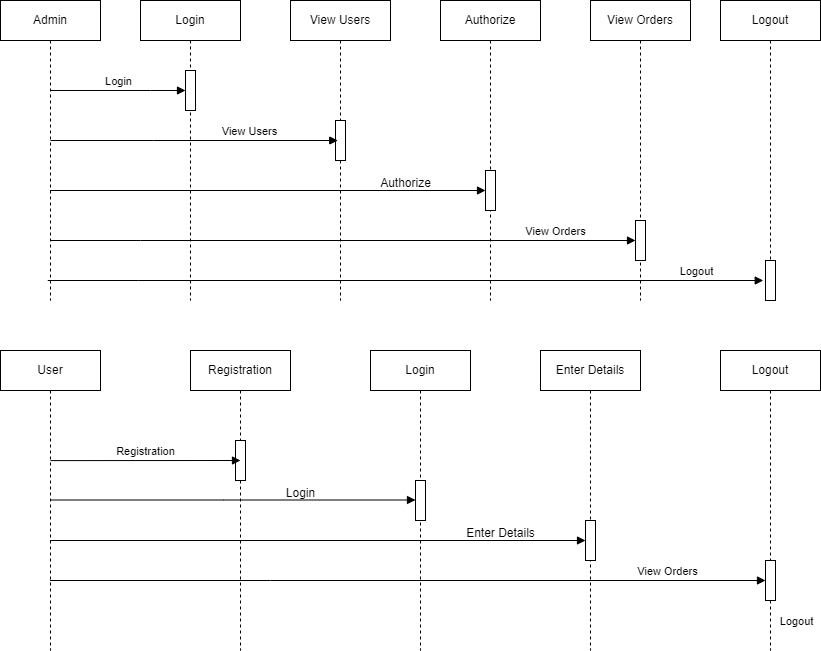

The diagram above was exported from draw.io. Its source (the exported page's mxGraphModel, read from the mxfile embedded in the PNG):
<mxGraphModel dx="1050" dy="534" grid="1" gridSize="10" guides="1" tooltips="1" connect="1" arrows="1" fold="1" page="1" pageScale="1" pageWidth="850" pageHeight="1100" math="0" shadow="0">
  <root>
    <mxCell id="0" />
    <mxCell id="1" parent="0" />
    <mxCell id="aM9ryv3xv72pqoxQDRHE-1" value="Admin" style="shape=umlLifeline;perimeter=lifelinePerimeter;whiteSpace=wrap;html=1;container=0;dropTarget=0;collapsible=0;recursiveResize=0;outlineConnect=0;portConstraint=eastwest;newEdgeStyle={&quot;edgeStyle&quot;:&quot;elbowEdgeStyle&quot;,&quot;elbow&quot;:&quot;vertical&quot;,&quot;curved&quot;:0,&quot;rounded&quot;:0};" parent="1" vertex="1">
      <mxGeometry x="30" y="40" width="100" height="300" as="geometry" />
    </mxCell>
    <mxCell id="aM9ryv3xv72pqoxQDRHE-5" value="Login" style="shape=umlLifeline;perimeter=lifelinePerimeter;whiteSpace=wrap;html=1;container=0;dropTarget=0;collapsible=0;recursiveResize=0;outlineConnect=0;portConstraint=eastwest;newEdgeStyle={&quot;edgeStyle&quot;:&quot;elbowEdgeStyle&quot;,&quot;elbow&quot;:&quot;vertical&quot;,&quot;curved&quot;:0,&quot;rounded&quot;:0};" parent="1" vertex="1">
      <mxGeometry x="170" y="40" width="100" height="300" as="geometry" />
    </mxCell>
    <mxCell id="aM9ryv3xv72pqoxQDRHE-6" value="" style="html=1;points=[];perimeter=orthogonalPerimeter;outlineConnect=0;targetShapes=umlLifeline;portConstraint=eastwest;newEdgeStyle={&quot;edgeStyle&quot;:&quot;elbowEdgeStyle&quot;,&quot;elbow&quot;:&quot;vertical&quot;,&quot;curved&quot;:0,&quot;rounded&quot;:0};" parent="aM9ryv3xv72pqoxQDRHE-5" vertex="1">
      <mxGeometry x="45" y="70" width="10" height="40" as="geometry" />
    </mxCell>
    <mxCell id="aM9ryv3xv72pqoxQDRHE-7" value="Login" style="html=1;verticalAlign=bottom;endArrow=block;edgeStyle=elbowEdgeStyle;elbow=vertical;curved=0;rounded=0;" parent="1" source="aM9ryv3xv72pqoxQDRHE-1" target="aM9ryv3xv72pqoxQDRHE-6" edge="1">
      <mxGeometry relative="1" as="geometry">
        <mxPoint x="85" y="120" as="sourcePoint" />
        <Array as="points">
          <mxPoint x="180" y="130" />
        </Array>
      </mxGeometry>
    </mxCell>
    <mxCell id="t28RAkUa1RHfeQ_91w5E-1" value="View Users" style="shape=umlLifeline;perimeter=lifelinePerimeter;whiteSpace=wrap;html=1;container=0;dropTarget=0;collapsible=0;recursiveResize=0;outlineConnect=0;portConstraint=eastwest;newEdgeStyle={&quot;edgeStyle&quot;:&quot;elbowEdgeStyle&quot;,&quot;elbow&quot;:&quot;vertical&quot;,&quot;curved&quot;:0,&quot;rounded&quot;:0};" parent="1" vertex="1">
      <mxGeometry x="320" y="40" width="100" height="300" as="geometry" />
    </mxCell>
    <mxCell id="t28RAkUa1RHfeQ_91w5E-2" value="" style="html=1;points=[];perimeter=orthogonalPerimeter;outlineConnect=0;targetShapes=umlLifeline;portConstraint=eastwest;newEdgeStyle={&quot;edgeStyle&quot;:&quot;elbowEdgeStyle&quot;,&quot;elbow&quot;:&quot;vertical&quot;,&quot;curved&quot;:0,&quot;rounded&quot;:0};" parent="t28RAkUa1RHfeQ_91w5E-1" vertex="1">
      <mxGeometry x="45" y="120" width="10" height="40" as="geometry" />
    </mxCell>
    <mxCell id="t28RAkUa1RHfeQ_91w5E-3" value="Authorize" style="shape=umlLifeline;perimeter=lifelinePerimeter;whiteSpace=wrap;html=1;container=0;dropTarget=0;collapsible=0;recursiveResize=0;outlineConnect=0;portConstraint=eastwest;newEdgeStyle={&quot;edgeStyle&quot;:&quot;elbowEdgeStyle&quot;,&quot;elbow&quot;:&quot;vertical&quot;,&quot;curved&quot;:0,&quot;rounded&quot;:0};" parent="1" vertex="1">
      <mxGeometry x="470" y="40" width="100" height="300" as="geometry" />
    </mxCell>
    <mxCell id="t28RAkUa1RHfeQ_91w5E-4" value="" style="html=1;points=[];perimeter=orthogonalPerimeter;outlineConnect=0;targetShapes=umlLifeline;portConstraint=eastwest;newEdgeStyle={&quot;edgeStyle&quot;:&quot;elbowEdgeStyle&quot;,&quot;elbow&quot;:&quot;vertical&quot;,&quot;curved&quot;:0,&quot;rounded&quot;:0};" parent="t28RAkUa1RHfeQ_91w5E-3" vertex="1">
      <mxGeometry x="45" y="170" width="10" height="40" as="geometry" />
    </mxCell>
    <mxCell id="t28RAkUa1RHfeQ_91w5E-6" value="View Orders" style="shape=umlLifeline;perimeter=lifelinePerimeter;whiteSpace=wrap;html=1;container=0;dropTarget=0;collapsible=0;recursiveResize=0;outlineConnect=0;portConstraint=eastwest;newEdgeStyle={&quot;edgeStyle&quot;:&quot;elbowEdgeStyle&quot;,&quot;elbow&quot;:&quot;vertical&quot;,&quot;curved&quot;:0,&quot;rounded&quot;:0};" parent="1" vertex="1">
      <mxGeometry x="620" y="40" width="100" height="300" as="geometry" />
    </mxCell>
    <mxCell id="t28RAkUa1RHfeQ_91w5E-7" value="" style="html=1;points=[];perimeter=orthogonalPerimeter;outlineConnect=0;targetShapes=umlLifeline;portConstraint=eastwest;newEdgeStyle={&quot;edgeStyle&quot;:&quot;elbowEdgeStyle&quot;,&quot;elbow&quot;:&quot;vertical&quot;,&quot;curved&quot;:0,&quot;rounded&quot;:0};" parent="t28RAkUa1RHfeQ_91w5E-6" vertex="1">
      <mxGeometry x="45" y="220" width="10" height="40" as="geometry" />
    </mxCell>
    <mxCell id="t28RAkUa1RHfeQ_91w5E-8" value="Logout" style="shape=umlLifeline;perimeter=lifelinePerimeter;whiteSpace=wrap;html=1;container=0;dropTarget=0;collapsible=0;recursiveResize=0;outlineConnect=0;portConstraint=eastwest;newEdgeStyle={&quot;edgeStyle&quot;:&quot;elbowEdgeStyle&quot;,&quot;elbow&quot;:&quot;vertical&quot;,&quot;curved&quot;:0,&quot;rounded&quot;:0};" parent="1" vertex="1">
      <mxGeometry x="750" y="40" width="100" height="300" as="geometry" />
    </mxCell>
    <mxCell id="t28RAkUa1RHfeQ_91w5E-9" value="" style="html=1;points=[];perimeter=orthogonalPerimeter;outlineConnect=0;targetShapes=umlLifeline;portConstraint=eastwest;newEdgeStyle={&quot;edgeStyle&quot;:&quot;elbowEdgeStyle&quot;,&quot;elbow&quot;:&quot;vertical&quot;,&quot;curved&quot;:0,&quot;rounded&quot;:0};" parent="t28RAkUa1RHfeQ_91w5E-8" vertex="1">
      <mxGeometry x="45" y="260" width="10" height="40" as="geometry" />
    </mxCell>
    <mxCell id="t28RAkUa1RHfeQ_91w5E-10" value="User" style="shape=umlLifeline;perimeter=lifelinePerimeter;whiteSpace=wrap;html=1;container=0;dropTarget=0;collapsible=0;recursiveResize=0;outlineConnect=0;portConstraint=eastwest;newEdgeStyle={&quot;edgeStyle&quot;:&quot;elbowEdgeStyle&quot;,&quot;elbow&quot;:&quot;vertical&quot;,&quot;curved&quot;:0,&quot;rounded&quot;:0};" parent="1" vertex="1">
      <mxGeometry x="30" y="390" width="100" height="300" as="geometry" />
    </mxCell>
    <mxCell id="t28RAkUa1RHfeQ_91w5E-12" value="Registration" style="shape=umlLifeline;perimeter=lifelinePerimeter;whiteSpace=wrap;html=1;container=0;dropTarget=0;collapsible=0;recursiveResize=0;outlineConnect=0;portConstraint=eastwest;newEdgeStyle={&quot;edgeStyle&quot;:&quot;elbowEdgeStyle&quot;,&quot;elbow&quot;:&quot;vertical&quot;,&quot;curved&quot;:0,&quot;rounded&quot;:0};" parent="1" vertex="1">
      <mxGeometry x="220" y="390" width="100" height="300" as="geometry" />
    </mxCell>
    <mxCell id="t28RAkUa1RHfeQ_91w5E-13" value="" style="html=1;points=[];perimeter=orthogonalPerimeter;outlineConnect=0;targetShapes=umlLifeline;portConstraint=eastwest;newEdgeStyle={&quot;edgeStyle&quot;:&quot;elbowEdgeStyle&quot;,&quot;elbow&quot;:&quot;vertical&quot;,&quot;curved&quot;:0,&quot;rounded&quot;:0};" parent="t28RAkUa1RHfeQ_91w5E-12" vertex="1">
      <mxGeometry x="45" y="90" width="10" height="40" as="geometry" />
    </mxCell>
    <mxCell id="t28RAkUa1RHfeQ_91w5E-14" value="Login" style="shape=umlLifeline;perimeter=lifelinePerimeter;whiteSpace=wrap;html=1;container=0;dropTarget=0;collapsible=0;recursiveResize=0;outlineConnect=0;portConstraint=eastwest;newEdgeStyle={&quot;edgeStyle&quot;:&quot;elbowEdgeStyle&quot;,&quot;elbow&quot;:&quot;vertical&quot;,&quot;curved&quot;:0,&quot;rounded&quot;:0};" parent="1" vertex="1">
      <mxGeometry x="400" y="390" width="100" height="300" as="geometry" />
    </mxCell>
    <mxCell id="t28RAkUa1RHfeQ_91w5E-15" value="" style="html=1;points=[];perimeter=orthogonalPerimeter;outlineConnect=0;targetShapes=umlLifeline;portConstraint=eastwest;newEdgeStyle={&quot;edgeStyle&quot;:&quot;elbowEdgeStyle&quot;,&quot;elbow&quot;:&quot;vertical&quot;,&quot;curved&quot;:0,&quot;rounded&quot;:0};" parent="t28RAkUa1RHfeQ_91w5E-14" vertex="1">
      <mxGeometry x="45" y="130" width="10" height="40" as="geometry" />
    </mxCell>
    <mxCell id="t28RAkUa1RHfeQ_91w5E-16" value="Enter Details" style="shape=umlLifeline;perimeter=lifelinePerimeter;whiteSpace=wrap;html=1;container=0;dropTarget=0;collapsible=0;recursiveResize=0;outlineConnect=0;portConstraint=eastwest;newEdgeStyle={&quot;edgeStyle&quot;:&quot;elbowEdgeStyle&quot;,&quot;elbow&quot;:&quot;vertical&quot;,&quot;curved&quot;:0,&quot;rounded&quot;:0};" parent="1" vertex="1">
      <mxGeometry x="570" y="390" width="100" height="300" as="geometry" />
    </mxCell>
    <mxCell id="t28RAkUa1RHfeQ_91w5E-17" value="" style="html=1;points=[];perimeter=orthogonalPerimeter;outlineConnect=0;targetShapes=umlLifeline;portConstraint=eastwest;newEdgeStyle={&quot;edgeStyle&quot;:&quot;elbowEdgeStyle&quot;,&quot;elbow&quot;:&quot;vertical&quot;,&quot;curved&quot;:0,&quot;rounded&quot;:0};" parent="t28RAkUa1RHfeQ_91w5E-16" vertex="1">
      <mxGeometry x="45" y="170" width="10" height="40" as="geometry" />
    </mxCell>
    <mxCell id="t28RAkUa1RHfeQ_91w5E-18" value="Logout" style="shape=umlLifeline;perimeter=lifelinePerimeter;whiteSpace=wrap;html=1;container=0;dropTarget=0;collapsible=0;recursiveResize=0;outlineConnect=0;portConstraint=eastwest;newEdgeStyle={&quot;edgeStyle&quot;:&quot;elbowEdgeStyle&quot;,&quot;elbow&quot;:&quot;vertical&quot;,&quot;curved&quot;:0,&quot;rounded&quot;:0};" parent="1" vertex="1">
      <mxGeometry x="750" y="390" width="100" height="300" as="geometry" />
    </mxCell>
    <mxCell id="t28RAkUa1RHfeQ_91w5E-19" value="" style="html=1;points=[];perimeter=orthogonalPerimeter;outlineConnect=0;targetShapes=umlLifeline;portConstraint=eastwest;newEdgeStyle={&quot;edgeStyle&quot;:&quot;elbowEdgeStyle&quot;,&quot;elbow&quot;:&quot;vertical&quot;,&quot;curved&quot;:0,&quot;rounded&quot;:0};" parent="t28RAkUa1RHfeQ_91w5E-18" vertex="1">
      <mxGeometry x="45" y="210" width="10" height="40" as="geometry" />
    </mxCell>
    <mxCell id="t28RAkUa1RHfeQ_91w5E-24" value="" style="html=1;verticalAlign=bottom;endArrow=block;edgeStyle=elbowEdgeStyle;elbow=vertical;curved=0;rounded=0;" parent="1" edge="1">
      <mxGeometry x="0.0071" y="10" relative="1" as="geometry">
        <mxPoint x="80" y="180" as="sourcePoint" />
        <Array as="points">
          <mxPoint x="183.25" y="180" />
        </Array>
        <mxPoint x="367.25" y="180" as="targetPoint" />
        <mxPoint x="1" as="offset" />
      </mxGeometry>
    </mxCell>
    <mxCell id="t28RAkUa1RHfeQ_91w5E-25" value="Logout" style="html=1;verticalAlign=bottom;endArrow=block;edgeStyle=elbowEdgeStyle;elbow=horizontal;curved=0;rounded=0;" parent="1" source="aM9ryv3xv72pqoxQDRHE-1" target="t28RAkUa1RHfeQ_91w5E-4" edge="1">
      <mxGeometry x="1" y="-228" relative="1" as="geometry">
        <mxPoint x="180.5" y="230.10000000000002" as="sourcePoint" />
        <Array as="points">
          <mxPoint x="260.5" y="230" />
        </Array>
        <mxPoint x="510" y="230" as="targetPoint" />
        <mxPoint x="210" y="-138" as="offset" />
      </mxGeometry>
    </mxCell>
    <mxCell id="t28RAkUa1RHfeQ_91w5E-26" value="View Orders" style="html=1;verticalAlign=bottom;endArrow=block;edgeStyle=elbowEdgeStyle;elbow=horizontal;curved=0;rounded=0;" parent="1" source="aM9ryv3xv72pqoxQDRHE-1" target="t28RAkUa1RHfeQ_91w5E-7" edge="1">
      <mxGeometry x="0.7244" relative="1" as="geometry">
        <mxPoint x="100" y="280" as="sourcePoint" />
        <Array as="points">
          <mxPoint x="170" y="280" />
        </Array>
        <mxPoint x="660" y="280" as="targetPoint" />
        <mxPoint as="offset" />
      </mxGeometry>
    </mxCell>
    <mxCell id="t28RAkUa1RHfeQ_91w5E-27" value="View Users" style="html=1;verticalAlign=bottom;endArrow=block;edgeStyle=elbowEdgeStyle;elbow=horizontal;curved=0;rounded=0;" parent="1" edge="1">
      <mxGeometry x="-0.4356" y="140" relative="1" as="geometry">
        <mxPoint x="77.25" y="320" as="sourcePoint" />
        <Array as="points">
          <mxPoint x="167.75" y="320" />
        </Array>
        <mxPoint x="792.75" y="320" as="targetPoint" />
        <mxPoint as="offset" />
      </mxGeometry>
    </mxCell>
    <mxCell id="t28RAkUa1RHfeQ_91w5E-36" value="Authorize" style="text;html=1;align=center;verticalAlign=middle;resizable=0;points=[];autosize=1;strokeColor=none;fillColor=none;" parent="1" vertex="1">
      <mxGeometry x="400" y="208" width="70" height="30" as="geometry" />
    </mxCell>
    <mxCell id="t28RAkUa1RHfeQ_91w5E-37" value="Registration" style="html=1;verticalAlign=bottom;endArrow=block;edgeStyle=elbowEdgeStyle;elbow=vertical;curved=0;rounded=0;exitX=0.5;exitY=0.367;exitDx=0;exitDy=0;exitPerimeter=0;" parent="1" source="t28RAkUa1RHfeQ_91w5E-10" edge="1">
      <mxGeometry relative="1" as="geometry">
        <mxPoint x="90" y="500" as="sourcePoint" />
        <Array as="points">
          <mxPoint x="200" y="500" />
        </Array>
        <mxPoint x="270" y="500" as="targetPoint" />
      </mxGeometry>
    </mxCell>
    <mxCell id="t28RAkUa1RHfeQ_91w5E-38" value="" style="html=1;verticalAlign=bottom;endArrow=block;edgeStyle=elbowEdgeStyle;elbow=vertical;curved=0;rounded=0;" parent="1" source="t28RAkUa1RHfeQ_91w5E-10" target="t28RAkUa1RHfeQ_91w5E-15" edge="1">
      <mxGeometry x="0.0071" y="10" relative="1" as="geometry">
        <mxPoint x="150" y="539.5" as="sourcePoint" />
        <Array as="points">
          <mxPoint x="253.25" y="539.5" />
        </Array>
        <mxPoint x="440" y="540" as="targetPoint" />
        <mxPoint x="1" as="offset" />
      </mxGeometry>
    </mxCell>
    <mxCell id="t28RAkUa1RHfeQ_91w5E-39" value="Logout" style="html=1;verticalAlign=bottom;endArrow=block;edgeStyle=elbowEdgeStyle;elbow=horizontal;curved=0;rounded=0;" parent="1" source="t28RAkUa1RHfeQ_91w5E-10" edge="1">
      <mxGeometry x="1" y="-228" relative="1" as="geometry">
        <mxPoint x="180" y="580" as="sourcePoint" />
        <Array as="points">
          <mxPoint x="360.5" y="580" />
        </Array>
        <mxPoint x="615" y="580" as="targetPoint" />
        <mxPoint x="210" y="-138" as="offset" />
      </mxGeometry>
    </mxCell>
    <mxCell id="t28RAkUa1RHfeQ_91w5E-40" value="View Orders" style="html=1;verticalAlign=bottom;endArrow=block;edgeStyle=elbowEdgeStyle;elbow=horizontal;curved=0;rounded=0;" parent="1" source="t28RAkUa1RHfeQ_91w5E-10" edge="1">
      <mxGeometry x="0.7244" relative="1" as="geometry">
        <mxPoint x="210" y="620" as="sourcePoint" />
        <Array as="points">
          <mxPoint x="300" y="620" />
        </Array>
        <mxPoint x="795" y="620" as="targetPoint" />
        <mxPoint as="offset" />
      </mxGeometry>
    </mxCell>
    <mxCell id="t28RAkUa1RHfeQ_91w5E-42" value="Login" style="text;html=1;align=center;verticalAlign=middle;resizable=0;points=[];autosize=1;strokeColor=none;fillColor=none;" parent="1" vertex="1">
      <mxGeometry x="305" y="518" width="50" height="30" as="geometry" />
    </mxCell>
    <mxCell id="t28RAkUa1RHfeQ_91w5E-43" value="Enter Details" style="text;html=1;align=center;verticalAlign=middle;resizable=0;points=[];autosize=1;strokeColor=none;fillColor=none;" parent="1" vertex="1">
      <mxGeometry x="485" y="558" width="90" height="30" as="geometry" />
    </mxCell>
  </root>
</mxGraphModel>